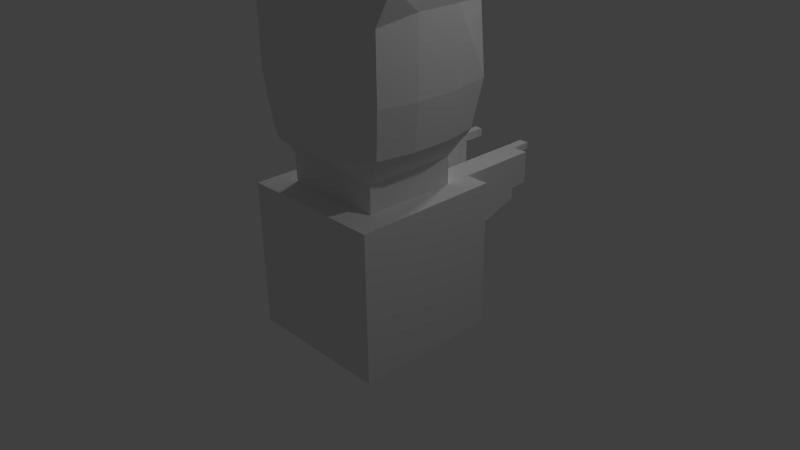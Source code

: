 # Source: OnionMan.blend  (saved by Blender 2.71.0; exported with 4.5.12 LTS)
import bpy
from mathutils import Matrix  # noqa: F401  (used for matrix-valued properties, if any)

bpy.ops.wm.read_factory_settings(use_empty=True)
scene = bpy.context.scene
scene.name = 'Scene'

# ---- collections
col_collection_1 = bpy.data.collections.new('Collection 1'); scene.collection.children.link(col_collection_1)

# ---- world
world_world = bpy.data.worlds.new('World'); scene.world = world_world
world_world.color = (0.05088, 0.05088, 0.05088)
world_world.use_sun_shadow = False
world_world.sun_shadow_jitter_overblur = 0.0
world_world.cycles.sampling_method = 'MANUAL'
world_world.cycles.sample_map_resolution = 256

# ---- cameras
cam_camera = bpy.data.cameras.new('Camera')
cam_camera.clip_end = 100.0
cam_camera.lens = 35.0
cam_camera.sensor_width = 32.0
cam_camera.sensor_height = 18.0
cam_camera.ortho_scale = 7.314
cam_camera.dof.focus_distance = 0.0
cam_camera.dof.aperture_fstop = 128.0

# ---- lights
light_sun = bpy.data.lights.new('Sun', 'SUN')
light_sun.transmission_factor = 0.0
light_sun.angle = 0.1993
light_sun.energy = 1.0
light_sun.shadow_buffer_clip_start = 0.5
light_sun.shadow_soft_size = 0.1
light_sun.shadow_cascade_max_distance = 1000.0
light_sun.cycles.use_multiple_importance_sampling = False
light_lamp = bpy.data.lights.new('Lamp', 'POINT')
light_lamp.transmission_factor = 0.0
light_lamp.cutoff_distance = 30.0
light_lamp.energy = 100.0
light_lamp.shadow_buffer_clip_start = 1.001
light_lamp.shadow_soft_size = 0.1
light_lamp.shadow_maximum_resolution = 0.006
light_lamp.use_absolute_resolution = True
light_lamp.cycles.use_multiple_importance_sampling = False

# ---- meshes
me_man = bpy.data.meshes.new('Man')
me_man.from_pydata([(-1.0, -1.0, -1.0), (-1.0, 1.0, -1.0), (-1.0, -1.0, 1.0), (-1.0, 1.0, 1.0), (-0.6844, 1.0, -1.0), (-0.6844, -1.0, 1.0), (-0.6844, 1.0, 1.0), (-0.6844, -1.0, -1.0), (-1.0, -0.6071, 1.0), (-1.0, 0.6071, 1.0), (-1.0, 0.6071, -1.0), (-1.0, -0.6071, -1.0), (-0.6844, 0.6438, 1.0), (-0.6844, -0.6269, 1.0), (-0.6844, 0.6071, -1.0), (-0.6844, -0.6071, -1.0), (-0.6844, 0.6438, 1.374), (-0.6844, -0.6269, 1.374), (-0.9392, 0.7582, 1.76), (-0.9392, -0.7412, 1.76), (-0.9804, 0.9102, 3.748), (-0.9804, -0.7995, 3.726), (-1.018, 0.868, 2.377), (-0.959, 0.8466, 3.276), (-1.022, -0.7858, 3.222), (-1.018, -0.7843, 2.377), (-1.0, 0.2024, 1.0), (-1.0, -0.2024, 1.0), (-1.0, -0.2024, -1.0), (-1.0, 0.2024, -1.0), (-0.6844, -0.2033, 1.0), (-0.6844, 0.2202, 1.0), (-0.6844, -0.2024, -1.0), (-0.6844, 0.2024, -1.0), (-0.6844, -0.2033, 1.374), (-0.6844, 0.2202, 1.374), (-1.04, -0.2713, 1.766), (-1.04, 0.2882, 1.766), (-1.032, -0.368, 3.956), (-1.032, 0.4293, 3.956), (-1.134, -0.2915, 2.377), (-1.134, 0.3084, 2.377), (-1.133, -0.293, 3.328), (-1.133, 0.31, 3.328), (-0.3422, 1.0, -1.0), (-0.3422, -1.0, 1.0), (-0.3422, 1.0, 1.0), (-0.3422, -1.0, -1.0), (-0.3422, -0.5996, -1.0), (-0.3422, 0.5996, -1.0), (-0.3422, -0.6269, 1.0), (-0.3422, 0.6438, 1.0), (-0.3422, -0.6269, 1.374), (-0.3422, 0.6438, 1.374), (-0.5754, -0.9252, 1.683), (-0.5754, 1.081, 1.488), (-0.7685, -0.8482, 3.931), (-0.7691, 0.9159, 3.952), (-0.5754, 1.159, 2.371), (-0.5754, 1.081, 3.409), (-0.5754, -0.9252, 2.371), (-0.5754, -0.9252, 3.236), (-0.3422, -0.1999, -1.0), (-0.3422, 0.1999, -1.0), (-0.7691, -0.4076, 4.117), (-0.7691, 0.4244, 4.117), (1.0, -1.0, -1.0), (1.0, 1.0, -1.0), (1.0, -1.0, 1.0), (1.0, 1.0, 1.0), (0.0, 1.0, 1.0), (0.0, 1.0, -1.0), (0.0, -1.0, 1.0), (0.0, -1.0, -1.0), (0.6844, 1.0, -1.0), (0.6844, -1.0, 1.0), (0.6844, 1.0, 1.0), (0.6844, -1.0, -1.0), (1.0, -0.6071, 1.0), (1.0, 0.6071, 1.0), (1.0, 0.6071, -1.0), (1.0, -0.6071, -1.0), (0.0, 0.5922, -1.0), (0.0, -0.5922, -1.0), (0.0, 0.6438, 1.0), (0.0, -0.6269, 1.0), (0.6844, 0.6438, 1.0), (0.6844, -0.6269, 1.0), (0.6844, 0.6071, -1.0), (0.6844, -0.6071, -1.0), (0.0, 0.6438, 1.374), (0.0, -0.6269, 1.374), (0.6844, 0.6438, 1.374), (0.6844, -0.6269, 1.374), (0.0, 1.081, 1.488), (0.0, -0.9252, 1.683), (0.9392, 0.7582, 1.76), (0.9392, -0.7412, 1.76), (-6.02e-09, 0.9159, 3.952), (-6.02e-09, -0.8482, 3.931), (1.314, 0.888, 3.703), (1.314, -0.8217, 3.681), (0.0, 1.081, 3.409), (0.0, 1.159, 2.371), (1.018, 0.868, 2.377), (0.959, 0.8466, 3.276), (1.022, -0.7858, 3.222), (1.018, -0.7843, 2.377), (0.0, -0.9252, 2.371), (0.0, -0.9252, 3.236), (1.0, 0.2024, 1.0), (1.0, -0.2024, 1.0), (1.0, -0.2024, -1.0), (1.0, 0.2024, -1.0), (0.0, -0.1974, -1.0), (0.0, 0.1974, -1.0), (0.6844, -0.2033, 1.0), (0.6844, 0.2202, 1.0), (0.6844, -0.2024, -1.0), (0.6844, 0.2024, -1.0), (0.6844, -0.2033, 1.374), (0.6844, 0.2202, 1.374), (1.04, -0.2713, 1.766), (1.04, 0.2882, 1.766), (-6.02e-09, -0.4076, 4.117), (-6.02e-09, 0.4244, 4.117), (1.366, -0.3902, 3.911), (1.366, 0.4071, 3.911), (1.134, -0.2915, 2.377), (1.134, 0.3084, 2.377), (1.133, -0.293, 3.328), (1.133, 0.31, 3.328), (0.3422, 1.0, -1.0), (0.3422, -1.0, 1.0), (0.3422, 1.0, 1.0), (0.3422, -1.0, -1.0), (0.3422, -0.5996, -1.0), (0.3422, 0.5996, -1.0), (0.3422, -0.6269, 1.0), (0.3422, 0.6438, 1.0), (0.3422, -0.6269, 1.374), (0.3422, 0.6438, 1.374), (0.5754, -0.9252, 1.683), (0.5754, 1.081, 1.488), (0.7685, -0.8482, 3.931), (0.7691, 0.9159, 3.952), (0.5754, 1.159, 2.371), (0.5754, 1.081, 3.409), (0.5754, -0.9252, 2.371), (0.5754, -0.9252, 3.236), (0.3422, -0.1999, -1.0), (0.3422, 0.1999, -1.0), (0.7691, -0.4076, 4.117), (0.7691, 0.4244, 4.117), (-1.0, -1.0, 0.1115), (-1.0, 1.0, 0.1115), (0.0, 1.0, 0.1115), (0.0, -1.0, 0.1115), (-0.6844, -1.0, 0.1115), (-0.6844, 1.0, 0.1115), (-1.0, -0.6071, 0.1115), (-1.0, 0.6071, 0.1115), (-1.0, -0.2024, 0.1115), (-1.0, 0.2024, 0.1115), (-0.3422, 1.0, 0.1115), (-0.3422, -1.0, 0.1115), (1.0, -1.0, 0.1115), (1.0, 1.0, 0.1115), (0.6844, -1.0, 0.1115), (0.6844, 1.0, 0.1115), (1.0, -0.6071, 0.1115), (1.0, 0.6071, 0.1115), (1.0, -0.2024, 0.1115), (1.0, 0.2024, 0.1115), (0.3422, 1.0, 0.1115), (0.3422, -1.0, 0.1115), (0.6844, 1.89, 1.0), (0.3422, 1.89, 1.0), (0.6844, 1.89, 0.4039), (0.3422, 1.89, 0.4039), (-0.6844, 1.844, 1.0), (-0.3422, 1.844, 1.0), (-0.6844, 1.844, 0.372), (-0.3422, 1.844, 0.372), (-1.0, -1.0, 0.5557), (1.0, -1.0, 0.5557), (-1.0, 1.0, 0.5557), (0.0, 1.0, 0.5557), (0.0, -1.0, 0.5557), (-0.6844, -1.0, 0.5557), (-0.6844, 1.0, 0.5557), (-1.0, -0.6071, 0.5557), (-1.0, 0.6071, 0.5557), (-1.0, -0.2024, 0.5557), (-1.0, 0.2024, 0.5557), (-0.3422, 1.0, 0.5557), (-0.3422, -1.0, 0.5557), (1.0, 1.0, 0.5557), (0.6844, -1.0, 0.5557), (0.6844, 1.0, 0.5557), (1.0, -0.6071, 0.5557), (1.0, 0.6071, 0.5557), (1.0, -0.2024, 0.5557), (1.0, 0.2024, 0.5557), (0.3422, 1.0, 0.5557), (0.3422, -1.0, 0.5557), (0.6844, 1.89, 0.5557), (0.3422, 1.89, 0.5557), (-0.6844, 1.844, 0.5557), (-0.3422, 1.844, 0.5557), (0.6844, 2.141, 1.0), (0.3422, 2.141, 1.0), (-0.6844, 2.095, 1.0), (-0.3422, 2.095, 1.0), (0.6844, 2.141, 0.5557), (0.3422, 2.141, 0.5557), (-0.6844, 2.095, 0.5557), (-0.3422, 2.095, 0.5557), (0.5133, -0.6269, 1.0), (0.5133, 0.6438, 1.0), (0.5133, -0.6269, 1.374), (0.5133, 0.6438, 1.374), (0.7573, -0.8332, 1.722), (0.7573, 0.9195, 1.624), (1.041, -0.835, 3.806), (1.041, 0.9019, 3.828), (0.7965, -0.8548, 2.374), (0.7986, -0.8555, 3.229), (0.5133, 1.0, -1.0), (0.5133, -1.0, 1.0), (0.5133, 1.0, 1.0), (0.5133, -1.0, -1.0), (0.5133, -0.6034, -1.0), (0.5133, 0.6034, -1.0), (0.7965, 1.013, 2.374), (0.7672, 0.9637, 3.343), (0.5133, -0.2011, -1.0), (0.5133, 0.2011, -1.0), (1.068, -0.3989, 4.014), (1.068, 0.4157, 4.014), (0.5133, -1.0, 0.1115), (0.5133, 1.0, 0.1115), (0.5133, 1.89, 1.0), (0.5133, 1.89, 0.4039), (0.5133, -1.0, 0.5557), (0.5133, 1.89, 0.5557), (0.4751, 2.141, 1.0), (0.5133, 2.141, 0.5557), (-0.5133, -0.6269, 1.0), (-0.5133, 0.6438, 1.0), (-0.5133, -0.6269, 1.374), (-0.5133, 0.6438, 1.374), (-0.7573, -0.8332, 1.722), (-0.7573, 0.9195, 1.624), (-0.8744, -0.8239, 3.829), (-0.8747, 0.913, 3.85), (-0.7965, -0.8548, 2.374), (-0.7986, -0.8555, 3.229), (-0.5133, 1.0, -1.0), (-0.5133, -1.0, 1.0), (-0.5133, 1.0, 1.0), (-0.5133, -1.0, -1.0), (-0.5133, -0.6034, -1.0), (-0.5133, 0.6034, -1.0), (-0.7965, 1.013, 2.374), (-0.7672, 0.9637, 3.343), (-0.5133, -0.2011, -1.0), (-0.5133, 0.2011, -1.0), (-0.9008, -0.3878, 4.036), (-0.9008, 0.4268, 4.036), (-0.5133, -1.0, 0.1115), (-0.5133, 1.0, 0.1115), (-0.5133, 1.844, 1.0), (-0.5133, 1.844, 0.372), (-0.5133, -1.0, 0.5557), (-0.5133, 1.844, 0.5557), (-0.4581, 2.095, 1.0), (-0.5133, 2.095, 0.5557), (-1.0, -1.0, 0.8625), (1.0, -1.0, 0.8625), (-1.0, 1.0, 0.8625), (0.0, 1.0, 0.8625), (0.0, -1.0, 0.8625), (-0.6844, -1.0, 0.8625), (-0.6844, 1.0, 0.8625), (-1.0, -0.6071, 0.8625), (-1.0, 0.6071, 0.8625), (-1.0, -0.2024, 0.8625), (-1.0, 0.2024, 0.8625), (-0.3422, 1.0, 0.8625), (-0.3422, -1.0, 0.8625), (1.0, 1.0, 0.8625), (0.6844, -1.0, 0.8625), (0.6844, 1.0, 0.8625), (1.0, -0.6071, 0.8625), (1.0, 0.6071, 0.8625), (1.0, -0.2024, 0.8625), (1.0, 0.2024, 0.8625), (0.3422, 1.0, 0.8625), (0.3422, -1.0, 0.8625), (0.6844, 1.89, 0.8625), (0.3422, 1.89, 0.8625), (-0.6844, 1.844, 0.8625), (-0.3422, 1.844, 0.8625), (0.6844, 2.141, 0.8625), (0.3422, 2.141, 0.9095), (-0.6844, 2.095, 0.8625), (-0.3422, 2.095, 0.8873), (0.5133, -1.0, 0.8625), (0.4751, 2.141, 0.9095), (-0.5133, -1.0, 0.8625), (-0.4581, 2.095, 0.8873), (0.3422, 2.433, 1.0), (0.4751, 2.433, 1.0), (0.3422, 2.433, 0.9095), (0.4751, 2.433, 0.9095), (-0.3422, 2.407, 1.0), (-0.4581, 2.407, 1.0), (-0.3422, 2.407, 0.8873), (-0.4581, 2.407, 0.8873)], [], [(161, 155, 1, 10), (158, 154, 0, 7), (12, 6, 3, 9), (164, 156, 71, 44), (49, 44, 71, 82), (270, 158, 7, 261), (249, 260, 6, 12), (155, 159, 4, 1), (10, 1, 4, 14), (154, 160, 11, 0), (163, 161, 10, 29), (5, 13, 8, 2), (31, 12, 9, 26), (47, 48, 83, 73), (63, 49, 82, 115), (259, 248, 13, 5), (249, 12, 16, 251), (0, 11, 15, 7), (29, 10, 14, 33), (251, 16, 18, 253), (50, 85, 91, 52), (30, 13, 17, 34), (265, 23, 20, 255), (52, 91, 95, 54), (34, 17, 19, 36), (61, 109, 99, 56), (42, 24, 21, 38), (253, 18, 22, 264), (264, 22, 23, 265), (54, 95, 108, 60), (60, 108, 109, 61), (36, 19, 25, 40), (40, 25, 24, 42), (160, 162, 28, 11), (162, 163, 29, 28), (13, 30, 27, 8), (30, 31, 26, 27), (48, 62, 114, 83), (62, 63, 115, 114), (11, 28, 32, 15), (28, 29, 33, 32), (12, 31, 35, 16), (31, 30, 34, 35), (16, 35, 37, 18), (35, 34, 36, 37), (23, 43, 39, 20), (43, 42, 38, 39), (18, 37, 41, 22), (37, 36, 40, 41), (22, 41, 43, 23), (41, 40, 42, 43), (271, 164, 44, 258), (263, 258, 44, 49), (157, 165, 47, 73), (84, 70, 46, 51), (261, 262, 48, 47), (267, 263, 49, 63), (72, 85, 50, 45), (84, 51, 53, 90), (90, 53, 55, 94), (248, 50, 52, 250), (102, 59, 57, 98), (250, 52, 54, 252), (257, 61, 56, 254), (94, 55, 58, 103), (103, 58, 59, 102), (252, 54, 60, 256), (256, 60, 61, 257), (262, 266, 62, 48), (266, 267, 63, 62), (269, 255, 20, 39), (254, 268, 38, 21), (268, 269, 39, 38), (125, 98, 57, 65), (99, 124, 64, 56), (124, 125, 65, 64), (171, 80, 67, 167), (168, 77, 66, 166), (86, 79, 69, 76), (174, 132, 71, 156), (137, 82, 71, 132), (240, 231, 77, 168), (219, 86, 76, 230), (167, 67, 74, 169), (80, 88, 74, 67), (166, 66, 81, 170), (173, 113, 80, 171), (75, 68, 78, 87), (117, 110, 79, 86), (135, 73, 83, 136), (151, 115, 82, 137), (229, 75, 87, 218), (219, 221, 92, 86), (66, 77, 89, 81), (113, 119, 88, 80), (221, 223, 96, 92), (138, 140, 91, 85), (116, 120, 93, 87), (235, 225, 100, 105), (140, 142, 95, 91), (120, 122, 97, 93), (149, 144, 99, 109), (130, 126, 101, 106), (223, 234, 104, 96), (234, 235, 105, 104), (142, 148, 108, 95), (148, 149, 109, 108), (122, 128, 107, 97), (128, 130, 106, 107), (170, 81, 112, 172), (172, 112, 113, 173), (87, 78, 111, 116), (116, 111, 110, 117), (136, 83, 114, 150), (150, 114, 115, 151), (81, 89, 118, 112), (112, 118, 119, 113), (86, 92, 121, 117), (117, 121, 120, 116), (92, 96, 123, 121), (121, 123, 122, 120), (105, 100, 127, 131), (131, 127, 126, 130), (96, 104, 129, 123), (123, 129, 128, 122), (104, 105, 131, 129), (129, 131, 130, 128), (241, 228, 132, 174), (233, 137, 132, 228), (157, 73, 135, 175), (84, 139, 134, 70), (231, 135, 136, 232), (237, 151, 137, 233), (72, 133, 138, 85), (84, 90, 141, 139), (90, 94, 143, 141), (218, 220, 140, 138), (102, 98, 145, 147), (220, 222, 142, 140), (227, 224, 144, 149), (94, 103, 146, 143), (103, 102, 147, 146), (222, 226, 148, 142), (226, 227, 149, 148), (232, 136, 150, 236), (236, 150, 151, 237), (239, 127, 100, 225), (224, 101, 126, 238), (238, 126, 127, 239), (125, 153, 145, 98), (99, 144, 152, 124), (124, 152, 153, 125), (192, 186, 155, 161), (189, 184, 154, 158), (195, 187, 156, 164), (274, 189, 158, 270), (186, 190, 159, 155), (184, 191, 160, 154), (194, 192, 161, 163), (191, 193, 162, 160), (193, 194, 163, 162), (271, 159, 182, 273), (188, 196, 165, 157), (201, 171, 167, 197), (198, 168, 166, 185), (204, 174, 156, 187), (244, 240, 168, 198), (197, 167, 169, 199), (185, 166, 170, 200), (203, 173, 171, 201), (200, 170, 172, 202), (202, 172, 173, 203), (241, 174, 179, 243), (188, 157, 175, 205), (245, 243, 179, 207), (298, 134, 177, 301), (199, 169, 178, 206), (230, 76, 176, 242), (275, 209, 183, 273), (195, 164, 183, 209), (284, 6, 180, 302), (260, 46, 181, 272), (286, 280, 186, 192), (283, 278, 184, 189), (289, 281, 187, 195), (310, 283, 189, 274), (280, 284, 190, 186), (278, 285, 191, 184), (288, 286, 192, 194), (285, 287, 193, 191), (287, 288, 194, 193), (282, 290, 196, 188), (295, 201, 197, 291), (292, 198, 185, 279), (298, 204, 187, 281), (308, 244, 198, 292), (291, 197, 199, 293), (279, 185, 200, 294), (297, 203, 201, 295), (294, 200, 202, 296), (296, 202, 203, 297), (282, 188, 205, 299), (245, 207, 215, 247), (174, 204, 207, 179), (293, 199, 206, 300), (275, 208, 216, 277), (289, 195, 209, 303), (159, 190, 208, 182), (309, 247, 215, 305), (311, 307, 217, 277), (303, 209, 217, 307), (302, 180, 212, 306), (272, 181, 213, 276), (301, 177, 211, 305), (300, 206, 214, 304), (242, 176, 210, 246), (175, 135, 231, 240), (139, 219, 230, 134), (133, 229, 218, 138), (139, 141, 221, 219), (141, 143, 223, 221), (147, 145, 225, 235), (143, 146, 234, 223), (146, 147, 235, 234), (169, 74, 228, 241), (88, 233, 228, 74), (77, 231, 232, 89), (119, 237, 233, 88), (87, 93, 220, 218), (93, 97, 222, 220), (106, 101, 224, 227), (97, 107, 226, 222), (107, 106, 227, 226), (89, 232, 236, 118), (118, 236, 237, 119), (153, 239, 225, 145), (144, 224, 238, 152), (152, 238, 239, 153), (205, 175, 240, 244), (169, 241, 243, 178), (206, 178, 243, 245), (134, 230, 242, 177), (299, 205, 244, 308), (206, 245, 247, 214), (304, 214, 247, 309), (177, 242, 246, 211), (165, 270, 261, 47), (51, 46, 260, 249), (45, 50, 248, 259), (51, 249, 251, 53), (53, 251, 253, 55), (59, 265, 255, 57), (55, 253, 264, 58), (58, 264, 265, 59), (159, 271, 258, 4), (14, 4, 258, 263), (7, 15, 262, 261), (33, 14, 263, 267), (13, 248, 250, 17), (17, 250, 252, 19), (24, 257, 254, 21), (19, 252, 256, 25), (25, 256, 257, 24), (15, 32, 266, 262), (32, 33, 267, 266), (65, 57, 255, 269), (56, 64, 268, 254), (64, 65, 269, 268), (196, 274, 270, 165), (164, 271, 273, 183), (208, 275, 273, 182), (6, 260, 272, 180), (290, 310, 274, 196), (209, 275, 277, 217), (306, 311, 277, 216), (180, 272, 276, 212), (204, 298, 301, 207), (190, 284, 302, 208), (9, 3, 280, 286), (5, 2, 278, 283), (46, 70, 281, 289), (259, 5, 283, 310), (3, 6, 284, 280), (2, 8, 285, 278), (26, 9, 286, 288), (8, 27, 287, 285), (27, 26, 288, 287), (72, 45, 290, 282), (79, 295, 291, 69), (75, 292, 279, 68), (134, 298, 281, 70), (229, 308, 292, 75), (69, 291, 293, 76), (68, 279, 294, 78), (110, 297, 295, 79), (78, 294, 296, 111), (111, 296, 297, 110), (72, 282, 299, 133), (76, 293, 300, 176), (46, 289, 303, 181), (309, 305, 314, 315), (307, 311, 319, 318), (181, 303, 307, 213), (208, 302, 306, 216), (207, 301, 305, 215), (176, 300, 304, 210), (133, 299, 308, 229), (210, 304, 309, 246), (45, 259, 310, 290), (212, 276, 311, 306), (313, 315, 314, 312), (246, 309, 315, 313), (211, 246, 313, 312), (305, 211, 312, 314), (317, 316, 318, 319), (311, 276, 317, 319), (276, 213, 316, 317), (213, 307, 318, 316)])
_uv = me_man.uv_layers.new(name='UVMap')
_uv.uv.foreach_set('vector', [0.1369, 0.882, 0.1302, 0.885, 0.1223, 0.8712, 0.1252, 0.8664, 0.06264, 0.9618, 0.05869, 0.9611, 0.06107, 0.9502, 0.06385, 0.9496, 0.1368, 0.9072, 0.1305, 0.9002, 0.1347, 0.8981, 0.1402, 0.8993, 0.1199, 0.8897, 0.1139, 0.8919, 0.1078, 0.8737, 0.1135, 0.8722, 0.1123, 0.8647, 0.1135, 0.8722, 0.1078, 0.8737, 0.1053, 0.8662, 0.06477, 0.9621, 0.06264, 0.9618, 0.06385, 0.9496, 0.0657, 0.9494, 0.1324, 0.9093, 0.128, 0.9021, 0.1305, 0.9002, 0.1368, 0.9072, 0.1302, 0.885, 0.1246, 0.8877, 0.1188, 0.8714, 0.1223, 0.8712, 0.1252, 0.8664, 0.1223, 0.8712, 0.1188, 0.8714, 0.1191, 0.8648, 0.05869, 0.9611, 0.05289, 0.9597, 0.05905, 0.9469, 0.06107, 0.9502, 0.1452, 0.8783, 0.1369, 0.882, 0.1252, 0.8664, 0.1294, 0.8579, 0.06014, 0.9735, 0.05596, 0.9804, 0.05234, 0.9736, 0.05721, 0.9721, 0.1484, 0.9071, 0.1368, 0.9072, 0.1402, 0.8993, 0.1491, 0.8995, 0.06765, 0.9492, 0.067, 0.9442, 0.07164, 0.9438, 0.07157, 0.9491, 0.1113, 0.8551, 0.1123, 0.8647, 0.1053, 0.8662, 0.1024, 0.8572, 0.06266, 0.9745, 0.06004, 0.9816, 0.05596, 0.9804, 0.06014, 0.9735, 0.1324, 0.9093, 0.1368, 0.9072, 0.1385, 0.917, 0.1351, 0.9178, 0.06107, 0.9502, 0.05905, 0.9469, 0.06261, 0.9453, 0.06385, 0.9496, 0.1294, 0.8579, 0.1252, 0.8664, 0.1191, 0.8648, 0.1206, 0.855, 0.7577, 0.07072, 0.77, 0.08058, 0.8032, 0.1953, 0.7642, 0.1649, 0.06381, 0.9824, 0.07114, 0.9831, 0.07103, 0.9915, 0.0628, 0.991, 0.04513, 0.9816, 0.05596, 0.9804, 0.05461, 0.9899, 0.0453, 0.9898, 0.7784, 0.5929, 0.8275, 0.5342, 0.7807, 0.7692, 0.6941, 0.8176, 0.4285, 0.7982, 0.4387, 0.7981, 0.4382, 0.8094, 0.4253, 0.8105, 0.4069, 0.799, 0.4186, 0.8013, 0.4171, 0.8132, 0.4065, 0.8127, 0.4277, 0.839, 0.4368, 0.8393, 0.4364, 0.8479, 0.4277, 0.8469, 0.4132, 0.8453, 0.4204, 0.8398, 0.422, 0.8445, 0.4167, 0.8498, 0.7642, 0.1649, 0.8032, 0.1953, 0.8564, 0.3386, 0.7936, 0.3409, 0.7936, 0.3409, 0.8564, 0.3386, 0.8275, 0.5342, 0.7784, 0.5929, 0.4253, 0.8105, 0.4382, 0.8094, 0.4375, 0.824, 0.4265, 0.8242, 0.4265, 0.8242, 0.4375, 0.824, 0.4368, 0.8393, 0.4277, 0.839, 0.4065, 0.8127, 0.4171, 0.8132, 0.4178, 0.8255, 0.4072, 0.8268, 0.4072, 0.8268, 0.4178, 0.8255, 0.4204, 0.8398, 0.4132, 0.8453, 0.05289, 0.9597, 0.04651, 0.9578, 0.05577, 0.9423, 0.05905, 0.9469, 0.04651, 0.9578, 0.03898, 0.9551, 0.0512, 0.936, 0.05577, 0.9423, 0.05596, 0.9804, 0.04513, 0.9816, 0.04459, 0.9746, 0.05234, 0.9736, 0.04513, 0.9816, 0.03564, 0.9818, 0.03585, 0.9746, 0.04459, 0.9746, 0.067, 0.9442, 0.06591, 0.9382, 0.07172, 0.9377, 0.07164, 0.9438, 0.06591, 0.9382, 0.06445, 0.9307, 0.07181, 0.9302, 0.07172, 0.9377, 0.05905, 0.9469, 0.05577, 0.9423, 0.06042, 0.9398, 0.06261, 0.9453, 0.05577, 0.9423, 0.0512, 0.936, 0.05749, 0.9326, 0.06042, 0.9398, 0.1368, 0.9072, 0.1484, 0.9071, 0.149, 0.9163, 0.1385, 0.917, 0.03564, 0.9818, 0.04513, 0.9816, 0.0453, 0.9898, 0.03587, 0.99, 0.77, 0.08058, 0.8716, 0.02618, 0.9233, 0.1618, 0.8032, 0.1953, 0.3955, 0.7981, 0.4069, 0.799, 0.4065, 0.8127, 0.3924, 0.8122, 0.8275, 0.5342, 0.8694, 0.5771, 0.8429, 0.8394, 0.7807, 0.7692, 0.401, 0.8537, 0.4132, 0.8453, 0.4167, 0.8498, 0.4062, 0.8601, 0.8032, 0.1953, 0.9233, 0.1618, 0.9158, 0.323, 0.8564, 0.3386, 0.3924, 0.8122, 0.4065, 0.8127, 0.4072, 0.8268, 0.3926, 0.8291, 0.8564, 0.3386, 0.9158, 0.323, 0.8694, 0.5771, 0.8275, 0.5342, 0.3926, 0.8291, 0.4072, 0.8268, 0.4132, 0.8453, 0.401, 0.8537, 0.1223, 0.8884, 0.1199, 0.8897, 0.1135, 0.8722, 0.1161, 0.8718, 0.1158, 0.8645, 0.1161, 0.8718, 0.1135, 0.8722, 0.1123, 0.8647, 0.0714, 0.9625, 0.06693, 0.9623, 0.06765, 0.9492, 0.07157, 0.9491, 0.1213, 0.9136, 0.1188, 0.9067, 0.1252, 0.9033, 0.1287, 0.9107, 0.0657, 0.9494, 0.06474, 0.9446, 0.067, 0.9442, 0.06765, 0.9492, 0.1159, 0.8549, 0.1158, 0.8645, 0.1123, 0.8647, 0.1113, 0.8551, 0.07124, 0.9756, 0.07114, 0.9831, 0.06381, 0.9824, 0.06547, 0.9751, 0.1213, 0.9136, 0.1287, 0.9107, 0.1315, 0.919, 0.1241, 0.9216, 0.6213, 0.02533, 0.7454, 0.06086, 0.7252, 0.1345, 0.5991, 0.1184, 0.06004, 0.9816, 0.06381, 0.9824, 0.0628, 0.991, 0.05872, 0.9905, 0.5138, 0.6024, 0.6936, 0.6033, 0.6098, 0.8243, 0.4949, 0.7205, 0.4235, 0.7998, 0.4285, 0.7982, 0.4253, 0.8105, 0.4212, 0.8119, 0.424, 0.8394, 0.4277, 0.839, 0.4277, 0.8469, 0.4248, 0.8457, 0.5991, 0.1184, 0.7252, 0.1345, 0.7309, 0.3433, 0.5505, 0.3286, 0.5505, 0.3286, 0.7309, 0.3433, 0.6936, 0.6033, 0.5138, 0.6024, 0.4212, 0.8119, 0.4253, 0.8105, 0.4265, 0.8242, 0.4222, 0.8248, 0.4222, 0.8248, 0.4265, 0.8242, 0.4277, 0.839, 0.424, 0.8394, 0.06474, 0.9446, 0.06312, 0.9388, 0.06591, 0.9382, 0.067, 0.9442, 0.06312, 0.9388, 0.06094, 0.9315, 0.06445, 0.9307, 0.06591, 0.9382, 0.7506, 0.8686, 0.6941, 0.8176, 0.7807, 0.7692, 0.8429, 0.8394, 0.4248, 0.8457, 0.4207, 0.8522, 0.4167, 0.8498, 0.422, 0.8445, 0.4207, 0.8522, 0.4118, 0.8646, 0.4062, 0.8601, 0.4167, 0.8498, 0.5298, 0.7926, 0.4949, 0.7205, 0.6098, 0.8243, 0.5984, 0.8627, 0.4364, 0.8479, 0.436, 0.857, 0.4246, 0.8546, 0.4277, 0.8469, 0.436, 0.857, 0.4352, 0.8745, 0.4174, 0.8692, 0.4246, 0.8546, 0.08921, 0.898, 0.08938, 0.8781, 0.09462, 0.8803, 0.09655, 0.8963, 0.08018, 0.9621, 0.07928, 0.9498, 0.08205, 0.9504, 0.08414, 0.9614, 0.105, 0.9184, 0.09721, 0.9141, 0.1009, 0.9098, 0.1059, 0.9088, 0.1077, 0.8936, 0.1023, 0.8759, 0.1078, 0.8737, 0.1139, 0.8919, 0.09886, 0.8691, 0.1053, 0.8662, 0.1078, 0.8737, 0.1023, 0.8759, 0.07804, 0.9623, 0.07744, 0.9495, 0.07928, 0.9498, 0.08018, 0.9621, 0.1098, 0.9172, 0.105, 0.9184, 0.1059, 0.9088, 0.1086, 0.9088, 0.09655, 0.8963, 0.09462, 0.8803, 0.0976, 0.8784, 0.103, 0.8951, 0.08938, 0.8781, 0.09334, 0.8732, 0.0976, 0.8784, 0.09462, 0.8803, 0.08414, 0.9614, 0.08205, 0.9504, 0.08415, 0.9472, 0.08998, 0.9601, 0.08011, 0.9, 0.08088, 0.8737, 0.08938, 0.8781, 0.08921, 0.898, 0.08238, 0.9738, 0.08534, 0.9725, 0.09018, 0.9741, 0.08639, 0.9808, 0.09553, 0.9258, 0.09, 0.92, 0.09721, 0.9141, 0.105, 0.9184, 0.07548, 0.9493, 0.07157, 0.9491, 0.07164, 0.9438, 0.07627, 0.9443, 0.09397, 0.8608, 0.1024, 0.8572, 0.1053, 0.8662, 0.09886, 0.8691, 0.07984, 0.9747, 0.08238, 0.9738, 0.08639, 0.9808, 0.08228, 0.9819, 0.1098, 0.9172, 0.1131, 0.9257, 0.1099, 0.9273, 0.105, 0.9184, 0.08205, 0.9504, 0.07928, 0.9498, 0.08063, 0.9455, 0.08415, 0.9472, 0.08088, 0.8737, 0.08634, 0.8662, 0.09334, 0.8732, 0.08938, 0.8781, 0.496, 0.02905, 0.4425, 0.1536, 0.3986, 0.1727, 0.4593, 0.03058, 0.07849, 0.9826, 0.07928, 0.9912, 0.07103, 0.9915, 0.07114, 0.9831, 0.09718, 0.9823, 0.09681, 0.9904, 0.0875, 0.9903, 0.08639, 0.9808, 0.2957, 0.5412, 0.3314, 0.6259, 0.2927, 0.6084, 0.2589, 0.5514, 0.4488, 0.7992, 0.4509, 0.8117, 0.4382, 0.8094, 0.4387, 0.7981, 0.4702, 0.8019, 0.4694, 0.8155, 0.4588, 0.8151, 0.4584, 0.8031, 0.4459, 0.8399, 0.4452, 0.8477, 0.4364, 0.8479, 0.4368, 0.8393, 0.4598, 0.8474, 0.4558, 0.8516, 0.4511, 0.8458, 0.4531, 0.8413, 0.4425, 0.1536, 0.3673, 0.3184, 0.3081, 0.3095, 0.3986, 0.1727, 0.3673, 0.3184, 0.2957, 0.5412, 0.2589, 0.5514, 0.3081, 0.3095, 0.4509, 0.8117, 0.4484, 0.8252, 0.4375, 0.824, 0.4382, 0.8094, 0.4484, 0.8252, 0.4459, 0.8399, 0.4368, 0.8393, 0.4375, 0.824, 0.4694, 0.8155, 0.4674, 0.8295, 0.457, 0.8273, 0.4588, 0.8151, 0.4674, 0.8295, 0.4598, 0.8474, 0.4531, 0.8413, 0.457, 0.8273, 0.08998, 0.9601, 0.08415, 0.9472, 0.08754, 0.9427, 0.09641, 0.9584, 0.09641, 0.9584, 0.08754, 0.9427, 0.09227, 0.9365, 0.104, 0.9559, 0.08639, 0.9808, 0.09018, 0.9741, 0.0979, 0.9752, 0.09718, 0.9823, 0.09718, 0.9823, 0.0979, 0.9752, 0.1066, 0.9755, 0.1067, 0.9827, 0.07627, 0.9443, 0.07164, 0.9438, 0.07172, 0.9377, 0.0775, 0.9383, 0.0775, 0.9383, 0.07172, 0.9377, 0.07181, 0.9302, 0.07916, 0.9309, 0.08415, 0.9472, 0.08063, 0.9455, 0.08295, 0.9401, 0.08754, 0.9427, 0.08754, 0.9427, 0.08295, 0.9401, 0.08607, 0.933, 0.09227, 0.9365, 0.105, 0.9184, 0.1099, 0.9273, 0.1011, 0.9335, 0.09553, 0.9258, 0.1067, 0.9827, 0.1062, 0.9909, 0.09681, 0.9904, 0.09718, 0.9823, 0.4593, 0.03058, 0.3986, 0.1727, 0.3682, 0.2252, 0.4155, 0.02952, 0.4817, 0.802, 0.4834, 0.8163, 0.4694, 0.8155, 0.4702, 0.8019, 0.2589, 0.5514, 0.2927, 0.6084, 0.2499, 0.6808, 0.2092, 0.6023, 0.4712, 0.8569, 0.4654, 0.8627, 0.4558, 0.8516, 0.4598, 0.8474, 0.3986, 0.1727, 0.3081, 0.3095, 0.2306, 0.3556, 0.3682, 0.2252, 0.4834, 0.8163, 0.4818, 0.8331, 0.4674, 0.8295, 0.4694, 0.8155, 0.3081, 0.3095, 0.2589, 0.5514, 0.2092, 0.6023, 0.2306, 0.3556, 0.4818, 0.8331, 0.4712, 0.8569, 0.4598, 0.8474, 0.4674, 0.8295, 0.1054, 0.8941, 0.09996, 0.8771, 0.1023, 0.8759, 0.1077, 0.8936, 0.09594, 0.871, 0.09886, 0.8691, 0.1023, 0.8759, 0.09996, 0.8771, 0.0714, 0.9625, 0.07157, 0.9491, 0.07548, 0.9493, 0.07588, 0.9624, 0.1213, 0.9136, 0.1136, 0.916, 0.1119, 0.9078, 0.1188, 0.9067, 0.07744, 0.9495, 0.07548, 0.9493, 0.07627, 0.9443, 0.07851, 0.9448, 0.09008, 0.8632, 0.09397, 0.8608, 0.09886, 0.8691, 0.09594, 0.871, 0.07124, 0.9756, 0.07702, 0.9753, 0.07849, 0.9826, 0.07114, 0.9831, 0.1213, 0.9136, 0.1241, 0.9216, 0.1167, 0.9243, 0.1136, 0.916, 0.6213, 0.02533, 0.5991, 0.1184, 0.4863, 0.1345, 0.5328, 0.02753, 0.08228, 0.9819, 0.08337, 0.9908, 0.07928, 0.9912, 0.07849, 0.9826, 0.5138, 0.6024, 0.4949, 0.7205, 0.4144, 0.6751, 0.3303, 0.5644, 0.4536, 0.8012, 0.4548, 0.8134, 0.4509, 0.8117, 0.4488, 0.7992, 0.4495, 0.8406, 0.4481, 0.8468, 0.4452, 0.8477, 0.4459, 0.8399, 0.5991, 0.1184, 0.5505, 0.3286, 0.4265, 0.3274, 0.4863, 0.1345, 0.5505, 0.3286, 0.5138, 0.6024, 0.3303, 0.5644, 0.4265, 0.3274, 0.4548, 0.8134, 0.4527, 0.8262, 0.4484, 0.8252, 0.4509, 0.8117, 0.4527, 0.8262, 0.4495, 0.8406, 0.4459, 0.8399, 0.4484, 0.8252, 0.07851, 0.9448, 0.07627, 0.9443, 0.0775, 0.9383, 0.08028, 0.9391, 0.08028, 0.9391, 0.0775, 0.9383, 0.07916, 0.9309, 0.08265, 0.9318, 0.3099, 0.7154, 0.2499, 0.6808, 0.2927, 0.6084, 0.3314, 0.6259, 0.4481, 0.8468, 0.4511, 0.8458, 0.4558, 0.8516, 0.4517, 0.8536, 0.4517, 0.8536, 0.4558, 0.8516, 0.4654, 0.8627, 0.4594, 0.8668, 0.5298, 0.7926, 0.3965, 0.7517, 0.4144, 0.6751, 0.4949, 0.7205, 0.4364, 0.8479, 0.4452, 0.8477, 0.4476, 0.8556, 0.436, 0.857, 0.436, 0.857, 0.4476, 0.8556, 0.4534, 0.8708, 0.4352, 0.8745, 0.1398, 0.8906, 0.1333, 0.8923, 0.1302, 0.885, 0.1369, 0.882, 0.06174, 0.9676, 0.05758, 0.9669, 0.05869, 0.9611, 0.06264, 0.9618, 0.1205, 0.8979, 0.1162, 0.8994, 0.1139, 0.8919, 0.1199, 0.8897, 0.06404, 0.968, 0.06174, 0.9676, 0.06264, 0.9618, 0.06477, 0.9621, 0.1333, 0.8923, 0.1293, 0.8941, 0.1246, 0.8877, 0.1302, 0.885, 0.05758, 0.9669, 0.05189, 0.9665, 0.05289, 0.9597, 0.05869, 0.9611, 0.1485, 0.889, 0.1398, 0.8906, 0.1369, 0.882, 0.1452, 0.8783, 0.05189, 0.9665, 0.04483, 0.9659, 0.04651, 0.9578, 0.05289, 0.9597, 0.04483, 0.9659, 0.03652, 0.9647, 0.03898, 0.9551, 0.04651, 0.9578, 0.1223, 0.8884, 0.1246, 0.8877, 0.1251, 0.895, 0.1249, 0.895, 0.07132, 0.9686, 0.06642, 0.9683, 0.06693, 0.9623, 0.0714, 0.9625, 0.09205, 0.9069, 0.08921, 0.898, 0.09655, 0.8963, 0.09833, 0.9042, 0.08094, 0.9678, 0.08018, 0.9621, 0.08414, 0.9614, 0.08511, 0.9673, 0.1117, 0.901, 0.1077, 0.8936, 0.1139, 0.8919, 0.1162, 0.8994, 0.07862, 0.9682, 0.07804, 0.9623, 0.08018, 0.9621, 0.08094, 0.9678, 0.09833, 0.9042, 0.09655, 0.8963, 0.103, 0.8951, 0.1025, 0.903, 0.08511, 0.9673, 0.08414, 0.9614, 0.08998, 0.9601, 0.09081, 0.967, 0.08385, 0.9109, 0.08011, 0.9, 0.08921, 0.898, 0.09205, 0.9069, 0.09081, 0.967, 0.08998, 0.9601, 0.09641, 0.9584, 0.09789, 0.9665, 0.09789, 0.9665, 0.09641, 0.9584, 0.104, 0.9559, 0.1062, 0.9655, 0.1054, 0.8941, 0.1077, 0.8936, 0.1071, 0.9012, 0.107, 0.9012, 0.07132, 0.9686, 0.0714, 0.9625, 0.07588, 0.9624, 0.07624, 0.9684, 0.107, 0.9013, 0.107, 0.9012, 0.1071, 0.9012, 0.1071, 0.9013, 0.1123, 0.9055, 0.1119, 0.9078, 0.1071, 0.9016, 0.1071, 0.9015, 0.1025, 0.903, 0.103, 0.8951, 0.1069, 0.9012, 0.1069, 0.9014, 0.1086, 0.9088, 0.1059, 0.9088, 0.107, 0.9016, 0.107, 0.9016, 0.125, 0.8952, 0.1248, 0.8953, 0.1247, 0.8951, 0.1249, 0.895, 0.1205, 0.8979, 0.1199, 0.8897, 0.1247, 0.8951, 0.1248, 0.8953, 0.1304, 0.898, 0.1305, 0.9002, 0.1252, 0.8955, 0.1252, 0.8954, 0.128, 0.9021, 0.1252, 0.9033, 0.125, 0.8956, 0.1251, 0.8956, 0.1404, 0.8965, 0.1344, 0.8965, 0.1333, 0.8923, 0.1398, 0.8906, 0.06084, 0.9717, 0.0572, 0.9707, 0.05758, 0.9669, 0.06174, 0.9676, 0.1231, 0.9016, 0.1179, 0.9043, 0.1162, 0.8994, 0.1205, 0.8979, 0.06323, 0.9724, 0.06084, 0.9717, 0.06174, 0.9676, 0.06404, 0.968, 0.1344, 0.8965, 0.1304, 0.898, 0.1293, 0.8941, 0.1333, 0.8923, 0.0572, 0.9707, 0.05197, 0.9714, 0.05189, 0.9665, 0.05758, 0.9669, 0.1491, 0.8963, 0.1404, 0.8965, 0.1398, 0.8906, 0.1485, 0.889, 0.05197, 0.9714, 0.04451, 0.9718, 0.04483, 0.9659, 0.05189, 0.9665, 0.04451, 0.9718, 0.0359, 0.9715, 0.03652, 0.9647, 0.04483, 0.9659, 0.07127, 0.9733, 0.06582, 0.9729, 0.06642, 0.9683, 0.07132, 0.9686, 0.09527, 0.912, 0.09205, 0.9069, 0.09833, 0.9042, 0.1002, 0.9083, 0.08173, 0.9719, 0.08094, 0.9678, 0.08511, 0.9673, 0.08539, 0.971, 0.1123, 0.9055, 0.1117, 0.901, 0.1162, 0.8994, 0.1179, 0.9043, 0.07932, 0.9726, 0.07862, 0.9682, 0.08094, 0.9678, 0.08173, 0.9719, 0.1002, 0.9083, 0.09833, 0.9042, 0.1025, 0.903, 0.1043, 0.9069, 0.08539, 0.971, 0.08511, 0.9673, 0.09081, 0.967, 0.0906, 0.9719, 0.08799, 0.9174, 0.08385, 0.9109, 0.09205, 0.9069, 0.09527, 0.912, 0.0906, 0.9719, 0.09081, 0.967, 0.09789, 0.9665, 0.09805, 0.9725, 0.09805, 0.9725, 0.09789, 0.9665, 0.1062, 0.9655, 0.1067, 0.9724, 0.07127, 0.9733, 0.07132, 0.9686, 0.07624, 0.9684, 0.07672, 0.973, 0.6052, 0.6176, 0.6142, 0.6135, 0.6147, 0.6244, 0.612, 0.6257, 0.1077, 0.8936, 0.1117, 0.901, 0.1071, 0.9013, 0.1071, 0.9012, 0.1043, 0.9069, 0.1025, 0.903, 0.1069, 0.9014, 0.1069, 0.9015, 0.5955, 0.6403, 0.5932, 0.6256, 0.6089, 0.6287, 0.6101, 0.6345, 0.1231, 0.9016, 0.1205, 0.8979, 0.1248, 0.8953, 0.1249, 0.8955, 0.1246, 0.8877, 0.1293, 0.8941, 0.1251, 0.8952, 0.1251, 0.895, 0.6164, 0.631, 0.612, 0.6257, 0.6147, 0.6244, 0.6186, 0.6289, 0.6205, 0.6319, 0.622, 0.636, 0.6125, 0.639, 0.6101, 0.6345, 0.6331, 0.6514, 0.6057, 0.6514, 0.6125, 0.639, 0.622, 0.636, 0.6147, 0.6071, 0.6278, 0.6079, 0.6215, 0.6246, 0.6174, 0.6249, 0.6429, 0.6216, 0.6422, 0.641, 0.6247, 0.6335, 0.6242, 0.63, 0.63, 0.6244, 0.63, 0.633, 0.6193, 0.6305, 0.6186, 0.6289, 0.607, 0.6404, 0.5999, 0.6269, 0.6096, 0.6279, 0.6126, 0.6331, 0.6238, 0.6414, 0.6139, 0.6431, 0.6147, 0.6347, 0.6177, 0.6325, 0.07588, 0.9624, 0.07548, 0.9493, 0.07744, 0.9495, 0.07804, 0.9623, 0.1136, 0.916, 0.1098, 0.9172, 0.1086, 0.9088, 0.1119, 0.9078, 0.07702, 0.9753, 0.07984, 0.9747, 0.08228, 0.9819, 0.07849, 0.9826, 0.1136, 0.916, 0.1167, 0.9243, 0.1131, 0.9257, 0.1098, 0.9172, 0.5328, 0.02753, 0.4863, 0.1345, 0.4425, 0.1536, 0.496, 0.02905, 0.3303, 0.5644, 0.4144, 0.6751, 0.3314, 0.6259, 0.2957, 0.5412, 0.4863, 0.1345, 0.4265, 0.3274, 0.3673, 0.3184, 0.4425, 0.1536, 0.4265, 0.3274, 0.3303, 0.5644, 0.2957, 0.5412, 0.3673, 0.3184, 0.103, 0.8951, 0.0976, 0.8784, 0.09996, 0.8771, 0.1054, 0.8941, 0.09334, 0.8732, 0.09594, 0.871, 0.09996, 0.8771, 0.0976, 0.8784, 0.07928, 0.9498, 0.07744, 0.9495, 0.07851, 0.9448, 0.08063, 0.9455, 0.08634, 0.8662, 0.09008, 0.8632, 0.09594, 0.871, 0.09334, 0.8732, 0.08639, 0.9808, 0.0875, 0.9903, 0.08337, 0.9908, 0.08228, 0.9819, 0.4584, 0.8031, 0.4588, 0.8151, 0.4548, 0.8134, 0.4536, 0.8012, 0.4531, 0.8413, 0.4511, 0.8458, 0.4481, 0.8468, 0.4495, 0.8406, 0.4588, 0.8151, 0.457, 0.8273, 0.4527, 0.8262, 0.4548, 0.8134, 0.457, 0.8273, 0.4531, 0.8413, 0.4495, 0.8406, 0.4527, 0.8262, 0.08063, 0.9455, 0.07851, 0.9448, 0.08028, 0.9391, 0.08295, 0.9401, 0.08295, 0.9401, 0.08028, 0.9391, 0.08265, 0.9318, 0.08607, 0.933, 0.3965, 0.7517, 0.3099, 0.7154, 0.3314, 0.6259, 0.4144, 0.6751, 0.4452, 0.8477, 0.4481, 0.8468, 0.4517, 0.8536, 0.4476, 0.8556, 0.4476, 0.8556, 0.4517, 0.8536, 0.4594, 0.8668, 0.4534, 0.8708, 0.07624, 0.9684, 0.07588, 0.9624, 0.07804, 0.9623, 0.07862, 0.9682, 0.103, 0.8951, 0.1054, 0.8941, 0.107, 0.9012, 0.1069, 0.9012, 0.1069, 0.9014, 0.1069, 0.9012, 0.107, 0.9012, 0.107, 0.9013, 0.1119, 0.9078, 0.1086, 0.9088, 0.107, 0.9016, 0.1071, 0.9016, 0.07672, 0.973, 0.07624, 0.9684, 0.07862, 0.9682, 0.07932, 0.9726, 0.5999, 0.6269, 0.6052, 0.6176, 0.612, 0.6257, 0.6096, 0.6279, 0.6126, 0.6331, 0.6096, 0.6279, 0.612, 0.6257, 0.6164, 0.631, 0.63, 0.633, 0.6238, 0.6414, 0.6177, 0.6325, 0.6193, 0.6305, 0.06693, 0.9623, 0.06477, 0.9621, 0.0657, 0.9494, 0.06765, 0.9492, 0.1287, 0.9107, 0.1252, 0.9033, 0.128, 0.9021, 0.1324, 0.9093, 0.06547, 0.9751, 0.06381, 0.9824, 0.06004, 0.9816, 0.06266, 0.9745, 0.1287, 0.9107, 0.1324, 0.9093, 0.1351, 0.9178, 0.1315, 0.919, 0.7454, 0.06086, 0.7577, 0.07072, 0.7642, 0.1649, 0.7252, 0.1345, 0.6936, 0.6033, 0.7784, 0.5929, 0.6941, 0.8176, 0.6098, 0.8243, 0.7252, 0.1345, 0.7642, 0.1649, 0.7936, 0.3409, 0.7309, 0.3433, 0.7309, 0.3433, 0.7936, 0.3409, 0.7784, 0.5929, 0.6936, 0.6033, 0.1246, 0.8877, 0.1223, 0.8884, 0.1161, 0.8718, 0.1188, 0.8714, 0.1191, 0.8648, 0.1188, 0.8714, 0.1161, 0.8718, 0.1158, 0.8645, 0.06385, 0.9496, 0.06261, 0.9453, 0.06474, 0.9446, 0.0657, 0.9494, 0.1206, 0.855, 0.1191, 0.8648, 0.1158, 0.8645, 0.1159, 0.8549, 0.05596, 0.9804, 0.06004, 0.9816, 0.05872, 0.9905, 0.05461, 0.9899, 0.4186, 0.8013, 0.4235, 0.7998, 0.4212, 0.8119, 0.4171, 0.8132, 0.4204, 0.8398, 0.424, 0.8394, 0.4248, 0.8457, 0.422, 0.8445, 0.4171, 0.8132, 0.4212, 0.8119, 0.4222, 0.8248, 0.4178, 0.8255, 0.4178, 0.8255, 0.4222, 0.8248, 0.424, 0.8394, 0.4204, 0.8398, 0.06261, 0.9453, 0.06042, 0.9398, 0.06312, 0.9388, 0.06474, 0.9446, 0.06042, 0.9398, 0.05749, 0.9326, 0.06094, 0.9315, 0.06312, 0.9388, 0.5984, 0.8627, 0.6098, 0.8243, 0.6941, 0.8176, 0.7506, 0.8686, 0.4277, 0.8469, 0.4246, 0.8546, 0.4207, 0.8522, 0.4248, 0.8457, 0.4246, 0.8546, 0.4174, 0.8692, 0.4118, 0.8646, 0.4207, 0.8522, 0.06642, 0.9683, 0.06404, 0.968, 0.06477, 0.9621, 0.06693, 0.9623, 0.1199, 0.8897, 0.1223, 0.8884, 0.1249, 0.895, 0.1247, 0.8951, 0.1251, 0.8952, 0.125, 0.8952, 0.1249, 0.895, 0.1251, 0.895, 0.1305, 0.9002, 0.128, 0.9021, 0.1251, 0.8956, 0.1252, 0.8955, 0.06582, 0.9729, 0.06323, 0.9724, 0.06404, 0.968, 0.06642, 0.9683, 0.6057, 0.6514, 0.5955, 0.6403, 0.6101, 0.6345, 0.6125, 0.639, 0.6174, 0.6249, 0.6205, 0.6319, 0.6101, 0.6345, 0.6089, 0.6287, 0.6278, 0.6079, 0.6429, 0.6216, 0.6242, 0.63, 0.6215, 0.6246, 0.1117, 0.901, 0.1123, 0.9055, 0.1071, 0.9015, 0.1071, 0.9013, 0.1293, 0.8941, 0.1304, 0.898, 0.1252, 0.8954, 0.1251, 0.8952, 0.1402, 0.8993, 0.1347, 0.8981, 0.1344, 0.8965, 0.1404, 0.8965, 0.06014, 0.9735, 0.05721, 0.9721, 0.0572, 0.9707, 0.06084, 0.9717, 0.1252, 0.9033, 0.1188, 0.9067, 0.1179, 0.9043, 0.1231, 0.9016, 0.06266, 0.9745, 0.06014, 0.9735, 0.06084, 0.9717, 0.06323, 0.9724, 0.1347, 0.8981, 0.1305, 0.9002, 0.1304, 0.898, 0.1344, 0.8965, 0.05721, 0.9721, 0.05234, 0.9736, 0.05197, 0.9714, 0.0572, 0.9707, 0.1491, 0.8995, 0.1402, 0.8993, 0.1404, 0.8965, 0.1491, 0.8963, 0.05234, 0.9736, 0.04459, 0.9746, 0.04451, 0.9718, 0.05197, 0.9714, 0.04459, 0.9746, 0.03585, 0.9746, 0.0359, 0.9715, 0.04451, 0.9718, 0.07124, 0.9756, 0.06547, 0.9751, 0.06582, 0.9729, 0.07127, 0.9733, 0.09721, 0.9141, 0.09527, 0.912, 0.1002, 0.9083, 0.1009, 0.9098, 0.08238, 0.9738, 0.08173, 0.9719, 0.08539, 0.971, 0.08534, 0.9725, 0.1119, 0.9078, 0.1123, 0.9055, 0.1179, 0.9043, 0.1188, 0.9067, 0.07984, 0.9747, 0.07932, 0.9726, 0.08173, 0.9719, 0.08238, 0.9738, 0.1009, 0.9098, 0.1002, 0.9083, 0.1043, 0.9069, 0.1059, 0.9088, 0.08534, 0.9725, 0.08539, 0.971, 0.0906, 0.9719, 0.09018, 0.9741, 0.09, 0.92, 0.08799, 0.9174, 0.09527, 0.912, 0.09721, 0.9141, 0.09018, 0.9741, 0.0906, 0.9719, 0.09805, 0.9725, 0.0979, 0.9752, 0.0979, 0.9752, 0.09805, 0.9725, 0.1067, 0.9724, 0.1066, 0.9755, 0.07124, 0.9756, 0.07127, 0.9733, 0.07672, 0.973, 0.07702, 0.9753, 0.1059, 0.9088, 0.1043, 0.9069, 0.1069, 0.9015, 0.107, 0.9016, 0.1252, 0.9033, 0.1231, 0.9016, 0.1249, 0.8955, 0.125, 0.8956, 0.6164, 0.631, 0.6186, 0.6289, 0.6182, 0.6307, 0.6181, 0.6307, 0.622, 0.636, 0.6205, 0.6319, 0.6231, 0.6329, 0.6231, 0.6329, 0.6422, 0.641, 0.6331, 0.6514, 0.622, 0.636, 0.6247, 0.6335, 0.5932, 0.6256, 0.6147, 0.6071, 0.6174, 0.6249, 0.6089, 0.6287, 0.6142, 0.6135, 0.63, 0.6244, 0.6186, 0.6289, 0.6147, 0.6244, 0.6139, 0.6431, 0.607, 0.6404, 0.6126, 0.6331, 0.6147, 0.6347, 0.07702, 0.9753, 0.07672, 0.973, 0.07932, 0.9726, 0.07984, 0.9747, 0.6147, 0.6347, 0.6126, 0.6331, 0.6164, 0.631, 0.6177, 0.6325, 0.06547, 0.9751, 0.06266, 0.9745, 0.06323, 0.9724, 0.06582, 0.9729, 0.6215, 0.6246, 0.6242, 0.63, 0.6205, 0.6319, 0.6174, 0.6249, 0.6182, 0.6307, 0.6181, 0.6307, 0.6182, 0.6307, 0.6182, 0.6307, 0.6177, 0.6325, 0.6164, 0.631, 0.6181, 0.6307, 0.6182, 0.6307, 0.6193, 0.6305, 0.6177, 0.6325, 0.6182, 0.6307, 0.6182, 0.6307, 0.6186, 0.6289, 0.6193, 0.6305, 0.6182, 0.6307, 0.6182, 0.6307, 0.6231, 0.6329, 0.6232, 0.6329, 0.6231, 0.6329, 0.6231, 0.6329, 0.6205, 0.6319, 0.6242, 0.63, 0.6231, 0.6329, 0.6231, 0.6329, 0.6242, 0.63, 0.6247, 0.6335, 0.6232, 0.6329, 0.6231, 0.6329, 0.6247, 0.6335, 0.622, 0.636, 0.6231, 0.6329, 0.6232, 0.6329])
me_man.use_remesh_preserve_volume = False
me_man.use_remesh_preserve_attributes = False
me_man.use_mirror_vertex_groups = False
me_man.update()

# ---- objects
ob_sun = bpy.data.objects.new('Sun', light_sun)
ob_man = bpy.data.objects.new('Man', me_man)
ob_lamp = bpy.data.objects.new('Lamp', light_lamp)
ob_camera = bpy.data.objects.new('Camera', cam_camera)

# ---- transforms, parenting, visibility, modifiers, constraints
ob_sun.location = (-0.6111, 4.294, 2.846)
ob_sun.rotation_euler = (-0.1294, -1.373, -1.114)
ob_sun.lineart.crease_threshold = 0.0
ob_man.location = (0.0, 0.0, 0.0)
ob_man.lineart.crease_threshold = 0.0
ob_lamp.location = (4.076, 1.005, 5.904)
ob_lamp.rotation_euler = (0.6503, 0.05522, 1.866)
ob_lamp.lock_rotations_4d = False
ob_lamp.empty_display_type = 'ARROWS'
ob_lamp.color = (0.0, 0.0, 0.0, 0.0)
ob_lamp.lineart.crease_threshold = 0.0
ob_camera.location = (7.481, -6.508, 5.344)
ob_camera.rotation_euler = (1.109, 0.01082, 0.8149)
ob_camera.lock_rotations_4d = False
ob_camera.empty_display_type = 'ARROWS'
ob_camera.color = (0.0, 0.0, 0.0, 0.0)
ob_camera.display_type = 'WIRE'
ob_camera.lineart.crease_threshold = 0.0

# ---- collection membership
col_collection_1.objects.link(ob_sun)
col_collection_1.objects.link(ob_man)
col_collection_1.objects.link(ob_lamp)
col_collection_1.objects.link(ob_camera)

# ---- scene / render settings (as saved in the file)
scene.camera = ob_camera
scene.frame_start = 1; scene.frame_end = 250; scene.frame_set(1)
scene.render.engine = 'BLENDER_EEVEE_NEXT'
scene.render.resolution_percentage = 50
scene.render.dither_intensity = 0.0
scene.cycles.use_denoising = False
scene.cycles.samples = 10
scene.cycles.sampling_pattern = 'TABULATED_SOBOL'
scene.cycles.light_sampling_threshold = 0.0
scene.cycles.use_adaptive_sampling = False
scene.cycles.use_light_tree = False
scene.cycles.blur_glossy = 0.0
scene.cycles.volume_bounces = 1
scene.cycles.pixel_filter_type = 'GAUSSIAN'
scene.cycles.sample_clamp_indirect = 0.0
scene.view_settings.view_transform = 'Standard'
bpy.context.view_layer.update()
